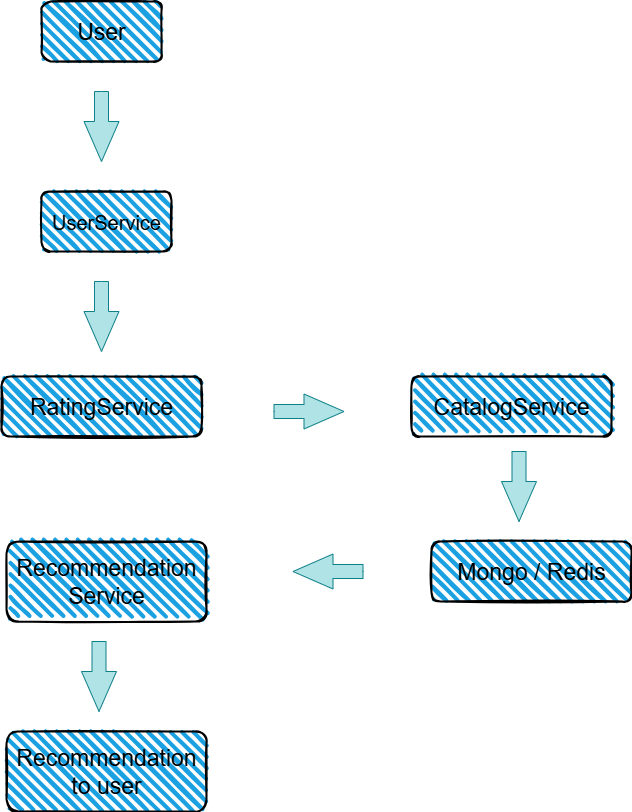

The diagram above was exported from draw.io. Its source (the exported page's mxGraphModel, read from the mxfile embedded in the PNG):
<mxGraphModel dx="938" dy="576" grid="1" gridSize="10" guides="1" tooltips="1" connect="1" arrows="1" fold="1" page="1" pageScale="1" pageWidth="827" pageHeight="1169" math="0" shadow="0">
  <root>
    <mxCell id="0" />
    <mxCell id="1" parent="0" />
    <mxCell id="bSVGUeULNaZrV6u-Jxa0-2" value="&lt;font style=&quot;font-size: 23px;&quot;&gt;User&lt;/font&gt;" style="rounded=1;whiteSpace=wrap;html=1;strokeWidth=2;fillWeight=4;hachureGap=8;hachureAngle=45;fillColor=#1ba1e2;sketch=1;" vertex="1" parent="1">
      <mxGeometry x="110" y="150" width="120" height="60" as="geometry" />
    </mxCell>
    <mxCell id="bSVGUeULNaZrV6u-Jxa0-3" value="" style="html=1;shadow=0;dashed=0;align=center;verticalAlign=middle;shape=mxgraph.arrows2.arrow;dy=0.6;dx=40;direction=south;notch=0;fillColor=#b0e3e6;strokeColor=#0e8088;" vertex="1" parent="1">
      <mxGeometry x="152.5" y="240" width="35" height="70" as="geometry" />
    </mxCell>
    <mxCell id="bSVGUeULNaZrV6u-Jxa0-4" value="&lt;font style=&quot;font-size: 20px;&quot;&gt;UserService&lt;/font&gt;" style="rounded=1;whiteSpace=wrap;html=1;strokeWidth=2;fillWeight=4;hachureGap=8;hachureAngle=45;fillColor=#1ba1e2;sketch=1;" vertex="1" parent="1">
      <mxGeometry x="110" y="340" width="130" height="60" as="geometry" />
    </mxCell>
    <mxCell id="bSVGUeULNaZrV6u-Jxa0-5" value="&lt;span style=&quot;font-size: 23px;&quot;&gt;RatingService&lt;/span&gt;" style="rounded=1;whiteSpace=wrap;html=1;strokeWidth=2;fillWeight=4;hachureGap=8;hachureAngle=45;fillColor=#1ba1e2;sketch=1;" vertex="1" parent="1">
      <mxGeometry x="70" y="525" width="200" height="60" as="geometry" />
    </mxCell>
    <mxCell id="bSVGUeULNaZrV6u-Jxa0-6" value="" style="html=1;shadow=0;dashed=0;align=center;verticalAlign=middle;shape=mxgraph.arrows2.arrow;dy=0.6;dx=40;direction=south;notch=0;fillColor=#b0e3e6;strokeColor=#0e8088;" vertex="1" parent="1">
      <mxGeometry x="152.5" y="430" width="35" height="70" as="geometry" />
    </mxCell>
    <mxCell id="bSVGUeULNaZrV6u-Jxa0-7" value="" style="html=1;shadow=0;dashed=0;align=center;verticalAlign=middle;shape=mxgraph.arrows2.arrow;dy=0.6;dx=40;direction=south;notch=0;fillColor=#b0e3e6;strokeColor=#0e8088;rotation=-90;" vertex="1" parent="1">
      <mxGeometry x="360" y="525" width="35" height="70" as="geometry" />
    </mxCell>
    <mxCell id="bSVGUeULNaZrV6u-Jxa0-8" value="&lt;span style=&quot;font-size: 23px;&quot;&gt;CatalogService&lt;/span&gt;" style="rounded=1;whiteSpace=wrap;html=1;strokeWidth=2;fillWeight=4;hachureGap=8;hachureAngle=45;fillColor=#1ba1e2;sketch=1;" vertex="1" parent="1">
      <mxGeometry x="480" y="525" width="200" height="60" as="geometry" />
    </mxCell>
    <mxCell id="bSVGUeULNaZrV6u-Jxa0-9" value="&lt;span style=&quot;font-size: 23px;&quot;&gt;Mongo / Redis&lt;/span&gt;" style="rounded=1;whiteSpace=wrap;html=1;strokeWidth=2;fillWeight=4;hachureGap=8;hachureAngle=45;fillColor=#1ba1e2;sketch=1;" vertex="1" parent="1">
      <mxGeometry x="500" y="690" width="200" height="60" as="geometry" />
    </mxCell>
    <mxCell id="bSVGUeULNaZrV6u-Jxa0-10" value="&lt;span style=&quot;font-size: 23px;&quot;&gt;Recommendation&lt;/span&gt;&lt;div&gt;&lt;span style=&quot;font-size: 23px;&quot;&gt;Service&lt;/span&gt;&lt;/div&gt;" style="rounded=1;whiteSpace=wrap;html=1;strokeWidth=2;fillWeight=4;hachureGap=8;hachureAngle=45;fillColor=#1ba1e2;sketch=1;" vertex="1" parent="1">
      <mxGeometry x="75" y="690" width="200" height="80" as="geometry" />
    </mxCell>
    <mxCell id="bSVGUeULNaZrV6u-Jxa0-11" value="" style="html=1;shadow=0;dashed=0;align=center;verticalAlign=middle;shape=mxgraph.arrows2.arrow;dy=0.6;dx=40;direction=south;notch=0;fillColor=#b0e3e6;strokeColor=#0e8088;" vertex="1" parent="1">
      <mxGeometry x="570" y="600" width="35" height="70" as="geometry" />
    </mxCell>
    <mxCell id="bSVGUeULNaZrV6u-Jxa0-12" value="" style="html=1;shadow=0;dashed=0;align=center;verticalAlign=middle;shape=mxgraph.arrows2.arrow;dy=0.6;dx=40;direction=south;notch=0;fillColor=#b0e3e6;strokeColor=#0e8088;rotation=90;" vertex="1" parent="1">
      <mxGeometry x="379" y="685" width="35" height="70" as="geometry" />
    </mxCell>
    <mxCell id="bSVGUeULNaZrV6u-Jxa0-13" value="&lt;span style=&quot;font-size: 23px;&quot;&gt;Recommendation&lt;/span&gt;&lt;div&gt;&lt;span style=&quot;font-size: 23px;&quot;&gt;to user&lt;/span&gt;&lt;/div&gt;" style="rounded=1;whiteSpace=wrap;html=1;strokeWidth=2;fillWeight=4;hachureGap=8;hachureAngle=45;fillColor=#1ba1e2;sketch=1;" vertex="1" parent="1">
      <mxGeometry x="75" y="880" width="200" height="80" as="geometry" />
    </mxCell>
    <mxCell id="bSVGUeULNaZrV6u-Jxa0-14" value="" style="html=1;shadow=0;dashed=0;align=center;verticalAlign=middle;shape=mxgraph.arrows2.arrow;dy=0.6;dx=40;direction=south;notch=0;fillColor=#b0e3e6;strokeColor=#0e8088;" vertex="1" parent="1">
      <mxGeometry x="150" y="790" width="35" height="70" as="geometry" />
    </mxCell>
  </root>
</mxGraphModel>